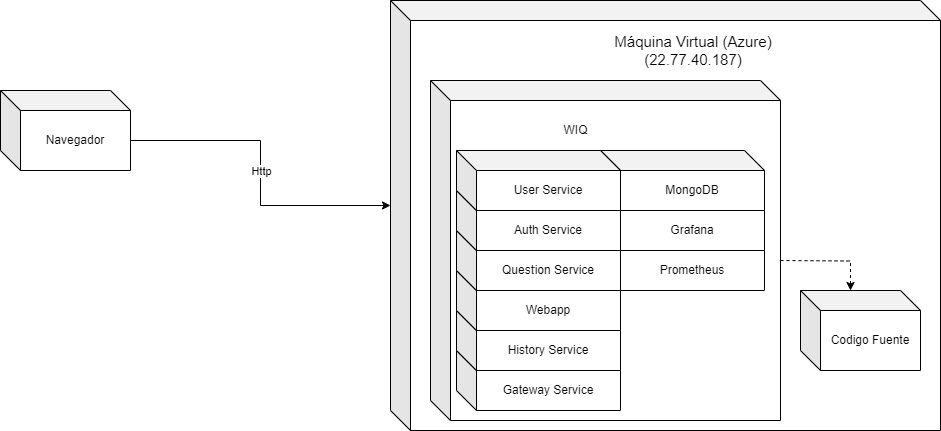

The diagram above was exported from draw.io. Its source (the exported page's mxGraphModel, read from the mxfile embedded in the PNG):
<mxGraphModel dx="2014" dy="674" grid="1" gridSize="10" guides="1" tooltips="1" connect="1" arrows="1" fold="1" page="1" pageScale="1" pageWidth="827" pageHeight="1169" math="0" shadow="0">
  <root>
    <mxCell id="0" />
    <mxCell id="1" parent="0" />
    <mxCell id="OYELMOBgZcyV7AjDwxDq-58" value="" style="shape=cube;whiteSpace=wrap;html=1;boundedLbl=1;backgroundOutline=1;darkOpacity=0.05;darkOpacity2=0.1;" vertex="1" parent="1">
      <mxGeometry x="230" y="90" width="550" height="430" as="geometry" />
    </mxCell>
    <mxCell id="OYELMOBgZcyV7AjDwxDq-59" value="&lt;div&gt;&lt;span style=&quot;background-color: initial;&quot;&gt;Navegador&lt;/span&gt;&lt;br&gt;&lt;/div&gt;" style="shape=cube;whiteSpace=wrap;html=1;boundedLbl=1;backgroundOutline=1;darkOpacity=0.05;darkOpacity2=0.1;" vertex="1" parent="1">
      <mxGeometry x="-160" y="180" width="130" height="80" as="geometry" />
    </mxCell>
    <mxCell id="OYELMOBgZcyV7AjDwxDq-60" style="edgeStyle=orthogonalEdgeStyle;rounded=0;orthogonalLoop=1;jettySize=auto;html=1;entryX=0;entryY=0;entryDx=0;entryDy=205;entryPerimeter=0;exitX=0;exitY=0;exitDx=130;exitDy=50;exitPerimeter=0;" edge="1" parent="1" source="OYELMOBgZcyV7AjDwxDq-59" target="OYELMOBgZcyV7AjDwxDq-58">
      <mxGeometry relative="1" as="geometry" />
    </mxCell>
    <mxCell id="OYELMOBgZcyV7AjDwxDq-62" value="Http" style="edgeLabel;html=1;align=center;verticalAlign=middle;resizable=0;points=[];" vertex="1" connectable="0" parent="OYELMOBgZcyV7AjDwxDq-60">
      <mxGeometry x="-0.0462" y="3" relative="1" as="geometry">
        <mxPoint x="-3" y="5" as="offset" />
      </mxGeometry>
    </mxCell>
    <mxCell id="OYELMOBgZcyV7AjDwxDq-63" value="" style="shape=cube;whiteSpace=wrap;html=1;boundedLbl=1;backgroundOutline=1;darkOpacity=0.05;darkOpacity2=0.1;" vertex="1" parent="1">
      <mxGeometry x="270" y="170" width="350" height="340" as="geometry" />
    </mxCell>
    <mxCell id="OYELMOBgZcyV7AjDwxDq-64" value="&lt;font style=&quot;font-size: 15px;&quot;&gt;Máquina Virtual (Azure) (22.77.40.187)&lt;/font&gt;" style="text;html=1;align=center;verticalAlign=middle;whiteSpace=wrap;rounded=0;" vertex="1" parent="1">
      <mxGeometry x="440" y="120" width="186" height="40" as="geometry" />
    </mxCell>
    <mxCell id="OYELMOBgZcyV7AjDwxDq-65" value="Codigo Fuente" style="shape=cube;whiteSpace=wrap;html=1;boundedLbl=1;backgroundOutline=1;darkOpacity=0.05;darkOpacity2=0.1;" vertex="1" parent="1">
      <mxGeometry x="640" y="380" width="120" height="80" as="geometry" />
    </mxCell>
    <mxCell id="OYELMOBgZcyV7AjDwxDq-67" style="edgeStyle=orthogonalEdgeStyle;rounded=0;orthogonalLoop=1;jettySize=auto;html=1;entryX=0;entryY=0;entryDx=50;entryDy=0;entryPerimeter=0;dashed=1;" edge="1" parent="1" target="OYELMOBgZcyV7AjDwxDq-65">
      <mxGeometry relative="1" as="geometry">
        <mxPoint x="620" y="350" as="sourcePoint" />
      </mxGeometry>
    </mxCell>
    <mxCell id="OYELMOBgZcyV7AjDwxDq-68" value="WIQ" style="text;html=1;align=center;verticalAlign=middle;resizable=0;points=[];autosize=1;strokeColor=none;fillColor=none;" vertex="1" parent="1">
      <mxGeometry x="390" y="205" width="50" height="30" as="geometry" />
    </mxCell>
    <mxCell id="OYELMOBgZcyV7AjDwxDq-69" value="Gateway Service" style="shape=cube;whiteSpace=wrap;html=1;boundedLbl=1;backgroundOutline=1;darkOpacity=0.05;darkOpacity2=0.1;" vertex="1" parent="1">
      <mxGeometry x="296" y="440" width="164" height="60" as="geometry" />
    </mxCell>
    <mxCell id="OYELMOBgZcyV7AjDwxDq-70" value="History Service" style="shape=cube;whiteSpace=wrap;html=1;boundedLbl=1;backgroundOutline=1;darkOpacity=0.05;darkOpacity2=0.1;" vertex="1" parent="1">
      <mxGeometry x="296" y="400" width="164" height="60" as="geometry" />
    </mxCell>
    <mxCell id="OYELMOBgZcyV7AjDwxDq-71" value="Webapp" style="shape=cube;whiteSpace=wrap;html=1;boundedLbl=1;backgroundOutline=1;darkOpacity=0.05;darkOpacity2=0.1;" vertex="1" parent="1">
      <mxGeometry x="296" y="360" width="164" height="60" as="geometry" />
    </mxCell>
    <mxCell id="OYELMOBgZcyV7AjDwxDq-81" value="Prometheus" style="shape=cube;whiteSpace=wrap;html=1;boundedLbl=1;backgroundOutline=1;darkOpacity=0.05;darkOpacity2=0.1;" vertex="1" parent="1">
      <mxGeometry x="440" y="320" width="164" height="60" as="geometry" />
    </mxCell>
    <mxCell id="OYELMOBgZcyV7AjDwxDq-72" value="Quesrion Service" style="shape=cube;whiteSpace=wrap;html=1;boundedLbl=1;backgroundOutline=1;darkOpacity=0.05;darkOpacity2=0.1;" vertex="1" parent="1">
      <mxGeometry x="296" y="320" width="164" height="60" as="geometry" />
    </mxCell>
    <mxCell id="OYELMOBgZcyV7AjDwxDq-80" value="Grafana" style="shape=cube;whiteSpace=wrap;html=1;boundedLbl=1;backgroundOutline=1;darkOpacity=0.05;darkOpacity2=0.1;" vertex="1" parent="1">
      <mxGeometry x="440" y="280" width="164" height="60" as="geometry" />
    </mxCell>
    <mxCell id="OYELMOBgZcyV7AjDwxDq-79" value="MongoDB" style="shape=cube;whiteSpace=wrap;html=1;boundedLbl=1;backgroundOutline=1;darkOpacity=0.05;darkOpacity2=0.1;" vertex="1" parent="1">
      <mxGeometry x="440" y="240" width="164" height="60" as="geometry" />
    </mxCell>
    <mxCell id="OYELMOBgZcyV7AjDwxDq-73" value="Auth&amp;nbsp;&lt;span style=&quot;color: rgba(0, 0, 0, 0); font-family: monospace; font-size: 0px; text-align: start; text-wrap: nowrap;&quot;&gt;%3CmxGraphModel%3E%3Croot%3E%3CmxCell%20id%3D%220%22%2F%3E%3CmxCell%20id%3D%221%22%20parent%3D%220%22%2F%3E%3CmxCell%20id%3D%222%22%20value%3D%22Gateway%20Service%22%20style%3D%22shape%3Dcube%3BwhiteSpace%3Dwrap%3Bhtml%3D1%3BboundedLbl%3D1%3BbackgroundOutline%3D1%3BdarkOpacity%3D0.05%3BdarkOpacity2%3D0.1%3B%22%20vertex%3D%221%22%20parent%3D%221%22%3E%3CmxGeometry%20x%3D%22296%22%20y%3D%22440%22%20width%3D%22236%22%20height%3D%2260%22%20as%3D%22geometry%22%2F%3E%3C%2FmxCell%3E%3C%2Froot%3E%3C%2FmxGraphModel%3E&lt;/span&gt;Service" style="shape=cube;whiteSpace=wrap;html=1;boundedLbl=1;backgroundOutline=1;darkOpacity=0.05;darkOpacity2=0.1;" vertex="1" parent="1">
      <mxGeometry x="296" y="280" width="164" height="60" as="geometry" />
    </mxCell>
    <mxCell id="OYELMOBgZcyV7AjDwxDq-74" value="User Service" style="shape=cube;whiteSpace=wrap;html=1;boundedLbl=1;backgroundOutline=1;darkOpacity=0.05;darkOpacity2=0.1;" vertex="1" parent="1">
      <mxGeometry x="296" y="240" width="164" height="60" as="geometry" />
    </mxCell>
  </root>
</mxGraphModel>